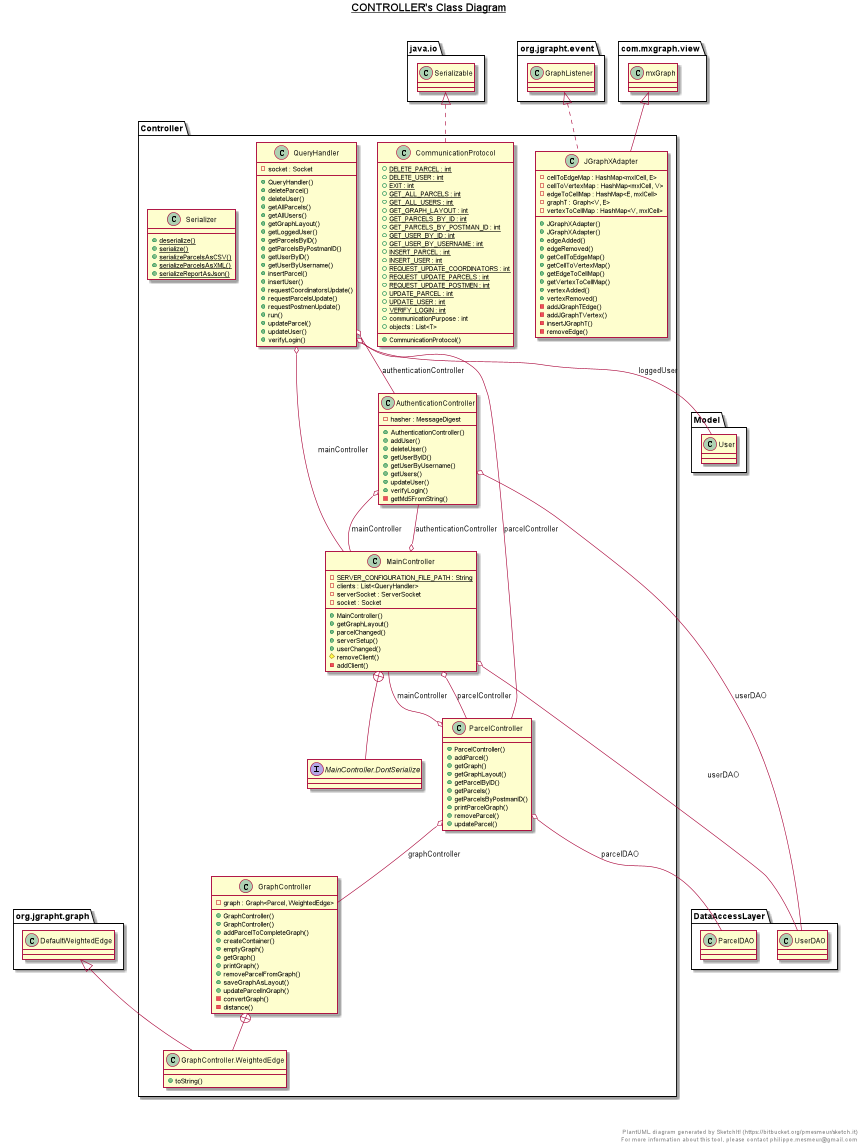

The diagram above was rendered by PlantUML. Its source (embedded in the PNG):
@startuml

title __CONTROLLER's Class Diagram__\n

  namespace Controller {
    class Controller.AuthenticationController {
        - hasher : MessageDigest
        + AuthenticationController()
        + addUser()
        + deleteUser()
        + getUserByID()
        + getUserByUsername()
        + getUsers()
        + updateUser()
        + verifyLogin()
        - getMd5FromString()
    }
  }
  

  namespace Controller {
    class Controller.CommunicationProtocol {
        {static} + DELETE_PARCEL : int
        {static} + DELETE_USER : int
        {static} + EXIT : int
        {static} + GET_ALL_PARCELS : int
        {static} + GET_ALL_USERS : int
        {static} + GET_GRAPH_LAYOUT : int
        {static} + GET_PARCELS_BY_ID : int
        {static} + GET_PARCELS_BY_POSTMAN_ID : int
        {static} + GET_USER_BY_ID : int
        {static} + GET_USER_BY_USERNAME : int
        {static} + INSERT_PARCEL : int
        {static} + INSERT_USER : int
        {static} + REQUEST_UPDATE_COORDINATORS : int
        {static} + REQUEST_UPDATE_PARCELS : int
        {static} + REQUEST_UPDATE_POSTMEN : int
        {static} + UPDATE_PARCEL : int
        {static} + UPDATE_USER : int
        {static} + VERIFY_LOGIN : int
        + communicationPurpose : int
        + objects : List<T>
        + CommunicationProtocol()
    }
  }
  

  namespace Controller {
    class Controller.GraphController {
        - graph : Graph<Parcel, WeightedEdge>
        + GraphController()
        + GraphController()
        + addParcelToCompleteGraph()
        + createContainer()
        + emptyGraph()
        + getGraph()
        + printGraph()
        + removeParcelFromGraph()
        + saveGraphAsLayout()
        + updateParcelInGraph()
        - convertGraph()
        - distance()
    }
  }
  

  namespace Controller {
    class Controller.GraphController.WeightedEdge {
        + toString()
    }
  }
  

  namespace Controller {
    class Controller.JGraphXAdapter {
        - cellToEdgeMap : HashMap<mxICell, E>
        - cellToVertexMap : HashMap<mxICell, V>
        - edgeToCellMap : HashMap<E, mxICell>
        - graphT : Graph<V, E>
        - vertexToCellMap : HashMap<V, mxICell>
        + JGraphXAdapter()
        + JGraphXAdapter()
        + edgeAdded()
        + edgeRemoved()
        + getCellToEdgeMap()
        + getCellToVertexMap()
        + getEdgeToCellMap()
        + getVertexToCellMap()
        + vertexAdded()
        + vertexRemoved()
        - addJGraphTEdge()
        - addJGraphTVertex()
        - insertJGraphT()
        - removeEdge()
    }
  }
  

  namespace Controller {
    class Controller.MainController {
        {static} - SERVER_CONFIGURATION_FILE_PATH : String
        - clients : List<QueryHandler>
        - serverSocket : ServerSocket
        - socket : Socket
        + MainController()
        + getGraphLayout()
        + parcelChanged()
        + serverSetup()
        + userChanged()
        # removeClient()
        - addClient()
    }
  }
  

  namespace Controller {
    interface Controller.MainController.DontSerialize {
    }
  }
  

  namespace Controller {
    class Controller.ParcelController {
        + ParcelController()
        + addParcel()
        + getGraph()
        + getGraphLayout()
        + getParcelByID()
        + getParcels()
        + getParcelsByPostmanID()
        + printParcelGraph()
        + removeParcel()
        + updateParcel()
    }
  }
  

  namespace Controller {
    class Controller.QueryHandler {
        - socket : Socket
        + QueryHandler()
        + deleteParcel()
        + deleteUser()
        + getAllParcels()
        + getAllUsers()
        + getGraphLayout()
        + getLoggedUser()
        + getParcelsByID()
        + getParcelsByPostmanID()
        + getUserByID()
        + getUserByUsername()
        + insertParcel()
        + insertUser()
        + requestCoordinatorsUpdate()
        + requestParcelsUpdate()
        + requestPostmenUpdate()
        + run()
        + updateParcel()
        + updateUser()
        + verifyLogin()
    }
  }
  

  namespace Controller {
    class Controller.Serializer {
        {static} + deserialize()
        {static} + serialize()
        {static} + serializeParcelsAsCSV()
        {static} + serializeParcelsAsXML()
        {static} + serializeReportAsJson()
    }
  }
  

  Controller.AuthenticationController o-- Controller.MainController : mainController
  Controller.AuthenticationController o-- DataAccessLayer.UserDAO : userDAO
  Controller.CommunicationProtocol .up.|> java.io.Serializable
  Controller.GraphController +-down- Controller.GraphController.WeightedEdge
  Controller.GraphController.WeightedEdge -up-|> org.jgrapht.graph.DefaultWeightedEdge
  Controller.JGraphXAdapter .up.|> org.jgrapht.event.GraphListener
  Controller.JGraphXAdapter -up-|> com.mxgraph.view.mxGraph
  Controller.MainController o-- Controller.AuthenticationController : authenticationController
  Controller.MainController o-- Controller.ParcelController : parcelController
  Controller.MainController o-- DataAccessLayer.UserDAO : userDAO
  Controller.MainController +-down- Controller.MainController.DontSerialize
  Controller.ParcelController o-- Controller.GraphController : graphController
  Controller.ParcelController o-- Controller.MainController : mainController
  Controller.ParcelController o-- DataAccessLayer.ParcelDAO : parcelDAO
  Controller.QueryHandler o-- Controller.AuthenticationController : authenticationController
  Controller.QueryHandler o-- Model.User : loggedUser
  Controller.QueryHandler o-- Controller.MainController : mainController
  Controller.QueryHandler o-- Controller.ParcelController : parcelController


right footer


PlantUML diagram generated by SketchIt! (https://bitbucket.org/pmesmeur/sketch.it)
For more information about this tool, please contact philippe.mesmeur@gmail.com
endfooter

@enduml